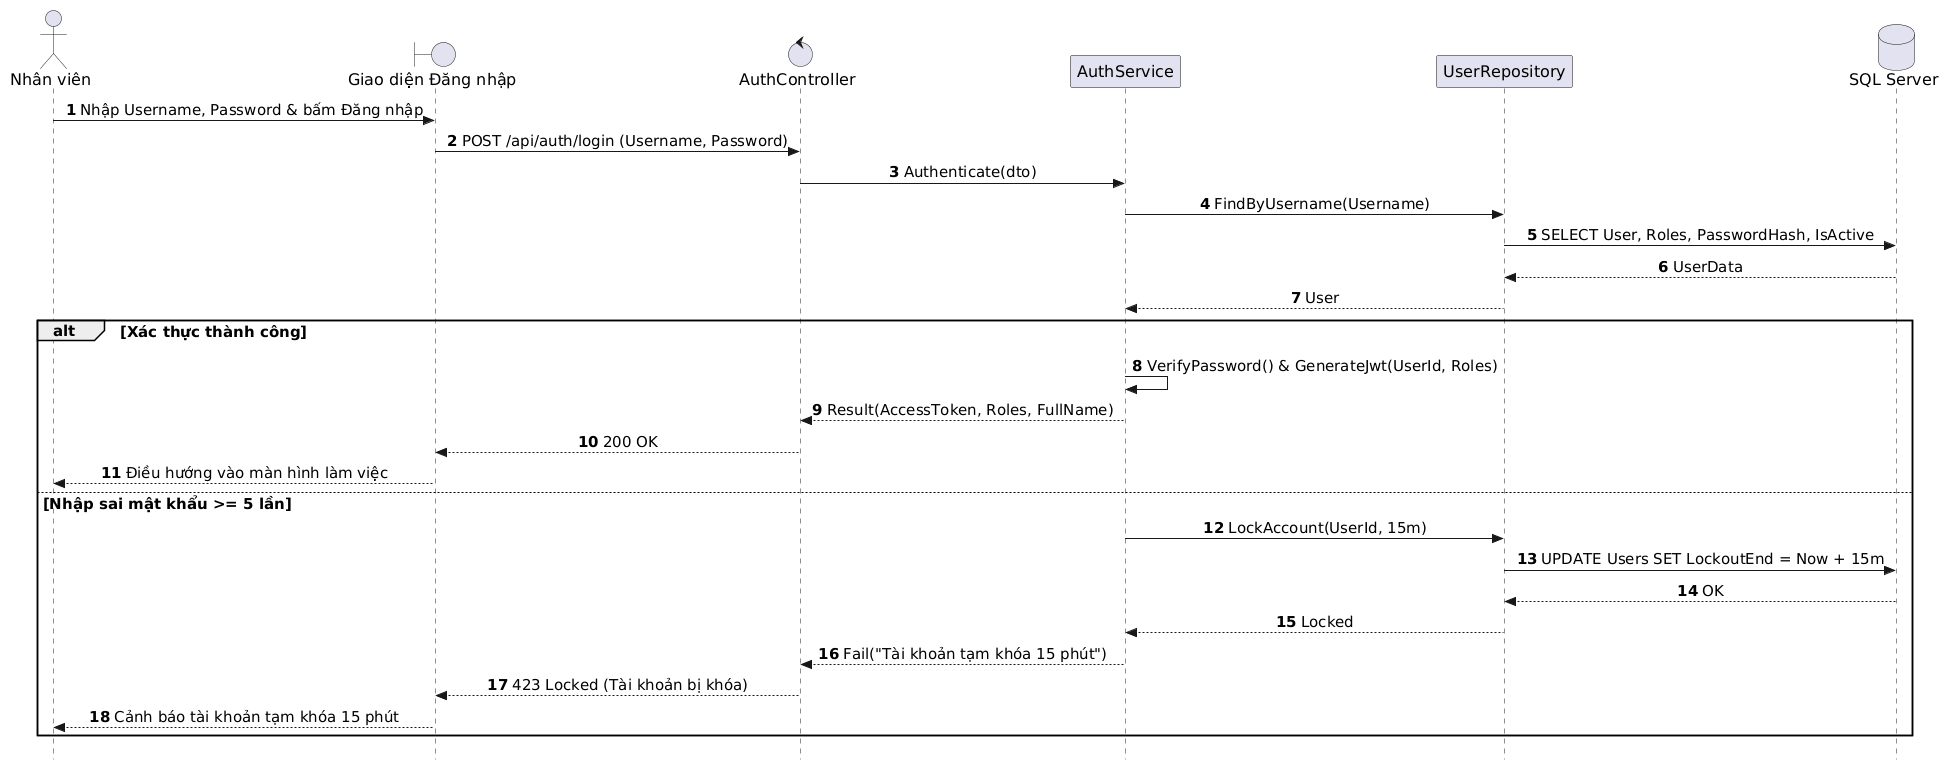

The diagram above was rendered by PlantUML. Its source (embedded in the PNG):
@startuml
autonumber
skinparam style strictuml
skinparam sequenceMessageAlign center
skinparam responseMessageBelowArrow true
skinparam defaultFontName "Segoe UI", Arial, sans-serif
skinparam defaultFontSize 16
skinparam sequenceActorFontSize 16
skinparam sequenceParticipantFontSize 16
skinparam sequenceArrowFontSize 15
skinparam sequenceGroupFontSize 15
skinparam sequenceGroupHeaderFontSize 15

actor "Nhân viên" as Staff
boundary "Giao diện Đăng nhập" as UI
control "AuthController" as Controller
participant "AuthService" as Service
participant "UserRepository" as Repo
database "SQL Server" as DB

Staff -> UI: Nhập Username, Password & bấm Đăng nhập
UI -> Controller: POST /api/auth/login (Username, Password)
Controller -> Service: Authenticate(dto)
Service -> Repo: FindByUsername(Username)
Repo -> DB: SELECT User, Roles, PasswordHash, IsActive
DB --> Repo: UserData
Repo --> Service: User

alt Xác thực thành công
    Service -> Service: VerifyPassword() & GenerateJwt(UserId, Roles)
    Service --> Controller: Result(AccessToken, Roles, FullName)
    Controller --> UI: 200 OK
    UI --> Staff: Điều hướng vào màn hình làm việc
else Nhập sai mật khẩu >= 5 lần
    Service -> Repo: LockAccount(UserId, 15m)
    Repo -> DB: UPDATE Users SET LockoutEnd = Now + 15m
    DB --> Repo: OK
    Repo --> Service: Locked
    Service --> Controller: Fail("Tài khoản tạm khóa 15 phút")
    Controller --> UI: 423 Locked (Tài khoản bị khóa)
    UI --> Staff: Cảnh báo tài khoản tạm khóa 15 phút
end
@enduml